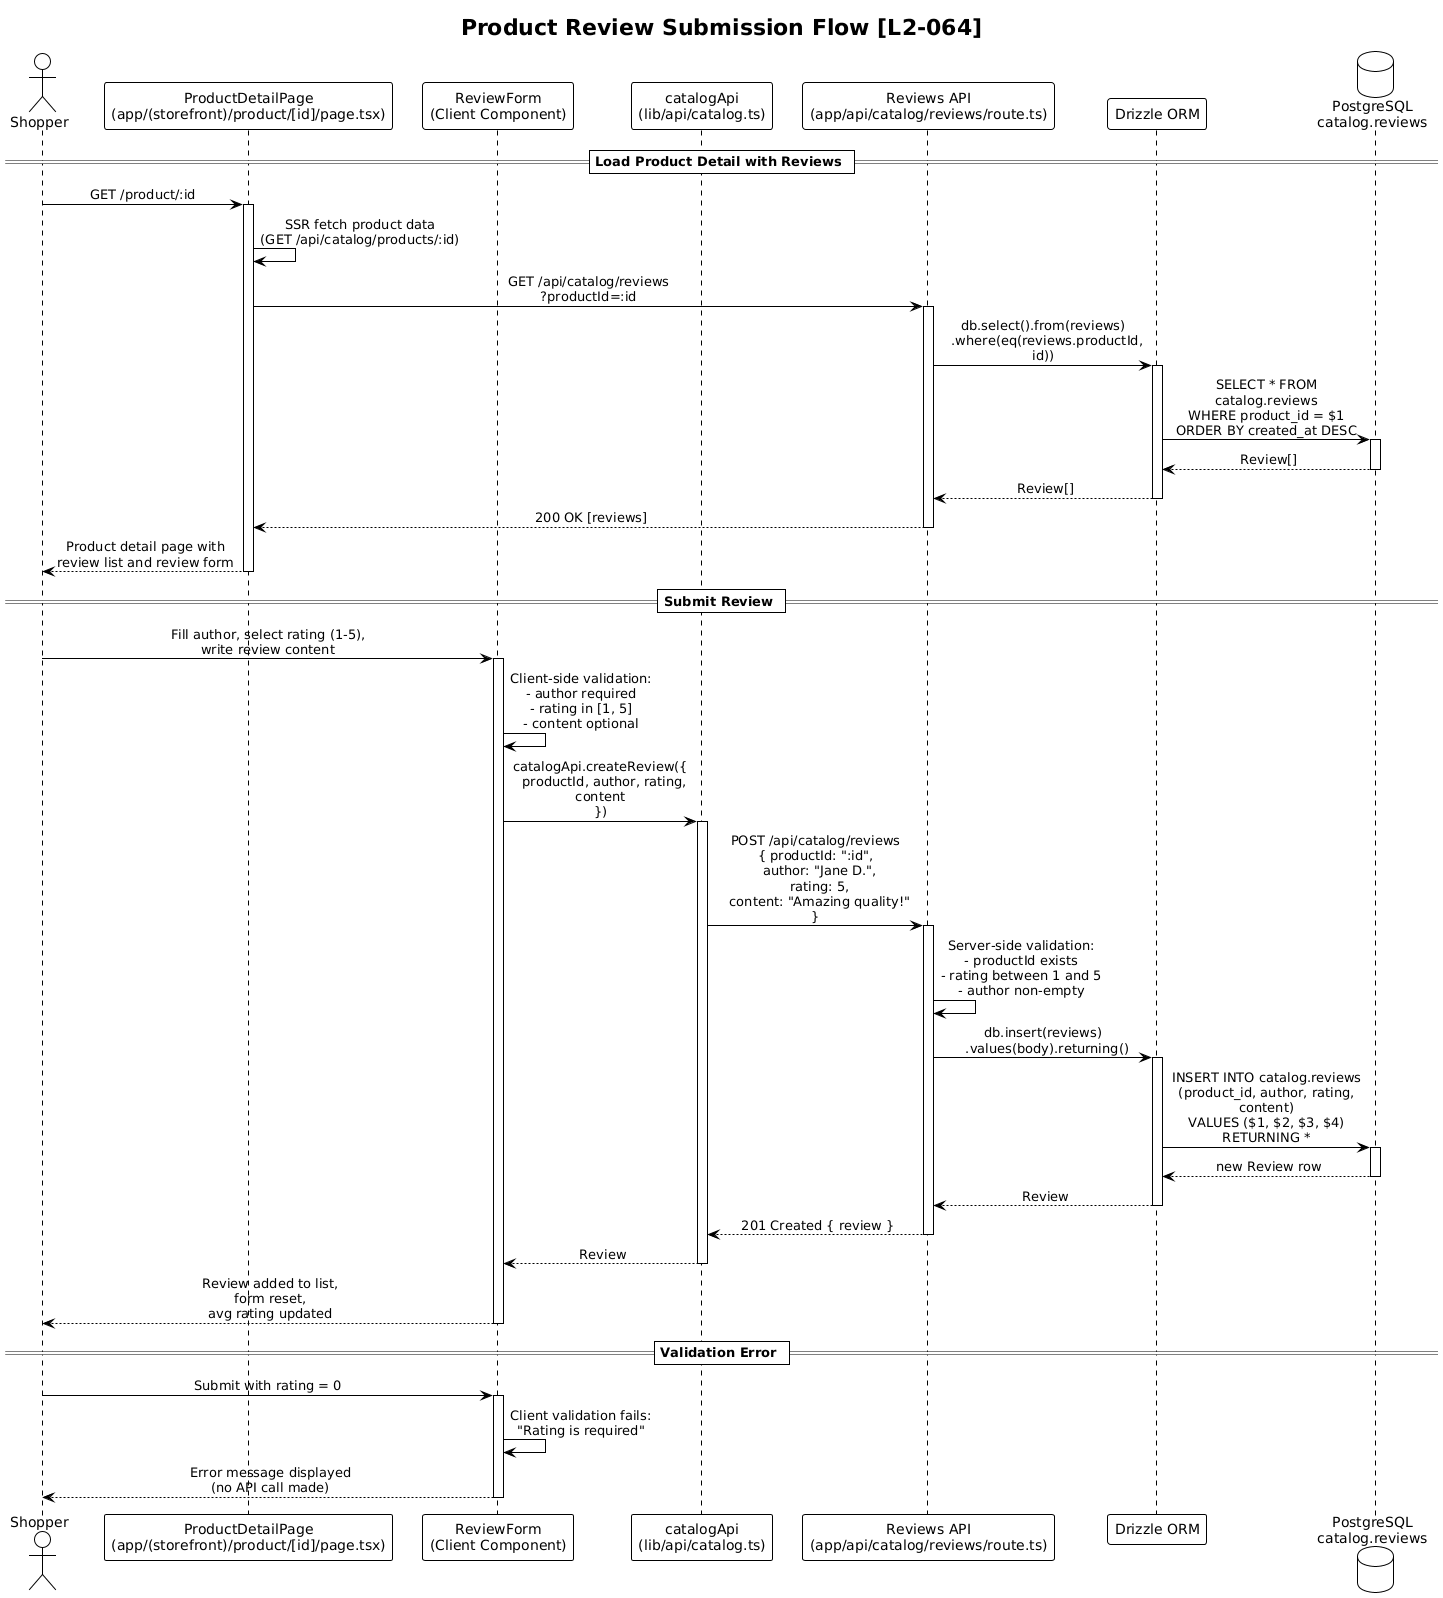

The diagram above was rendered by PlantUML. Its source (embedded in the PNG):
@startuml
!theme plain
skinparam sequenceMessageAlign center
skinparam maxMessageSize 200

title Product Review Submission Flow [L2-064]

actor Shopper
participant "ProductDetailPage\n(app/(storefront)/product/[id]/page.tsx)" as DetailPage
participant "ReviewForm\n(Client Component)" as ReviewForm
participant "catalogApi\n(lib/api/catalog.ts)" as Client
participant "Reviews API\n(app/api/catalog/reviews/route.ts)" as API
participant "Drizzle ORM" as ORM
database "PostgreSQL\ncatalog.reviews" as DB

== Load Product Detail with Reviews ==

Shopper -> DetailPage : GET /product/:id
activate DetailPage

DetailPage -> DetailPage : SSR fetch product data\n(GET /api/catalog/products/:id)

DetailPage -> API : GET /api/catalog/reviews\n?productId=:id
activate API
API -> ORM : db.select().from(reviews)\n  .where(eq(reviews.productId, id))
activate ORM
ORM -> DB : SELECT * FROM catalog.reviews\nWHERE product_id = $1\nORDER BY created_at DESC
activate DB
DB --> ORM : Review[]
deactivate DB
ORM --> API : Review[]
deactivate ORM
API --> DetailPage : 200 OK [reviews]
deactivate API

DetailPage --> Shopper : Product detail page with\nreview list and review form
deactivate DetailPage

== Submit Review ==

Shopper -> ReviewForm : Fill author, select rating (1-5),\nwrite review content
activate ReviewForm

ReviewForm -> ReviewForm : Client-side validation:\n- author required\n- rating in [1, 5]\n- content optional

ReviewForm -> Client : catalogApi.createReview({\n  productId, author, rating, content\n})
activate Client
Client -> API : POST /api/catalog/reviews\n{ productId: ":id",\n  author: "Jane D.",\n  rating: 5,\n  content: "Amazing quality!" }
activate API

API -> API : Server-side validation:\n- productId exists\n- rating between 1 and 5\n- author non-empty

API -> ORM : db.insert(reviews)\n  .values(body).returning()
activate ORM
ORM -> DB : INSERT INTO catalog.reviews\n(product_id, author, rating, content)\nVALUES ($1, $2, $3, $4)\nRETURNING *
activate DB
DB --> ORM : new Review row
deactivate DB
ORM --> API : Review
deactivate ORM

API --> Client : 201 Created { review }
deactivate API
Client --> ReviewForm : Review
deactivate Client

ReviewForm --> Shopper : Review added to list,\nform reset,\navg rating updated
deactivate ReviewForm

== Validation Error ==

Shopper -> ReviewForm : Submit with rating = 0
activate ReviewForm
ReviewForm -> ReviewForm : Client validation fails:\n"Rating is required"
ReviewForm --> Shopper : Error message displayed\n(no API call made)
deactivate ReviewForm
@enduml